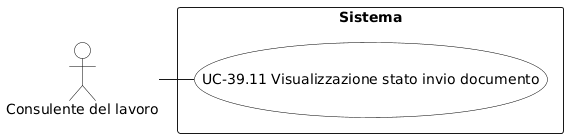

The diagram above was rendered by PlantUML. Its source (embedded in the PNG):
@startuml
skinparam backgroundColor white
skinparam actor {
  BackgroundColor white
  BorderColor black
  FontColor black
}
skinparam usecase {
  BackgroundColor white
  BorderColor black
  FontColor black
}
actor "Consulente del lavoro" as C

rectangle "Sistema" {
  (UC-39.11 Visualizzazione stato invio documento) as UC3911
}

C - UC3911
@enduml